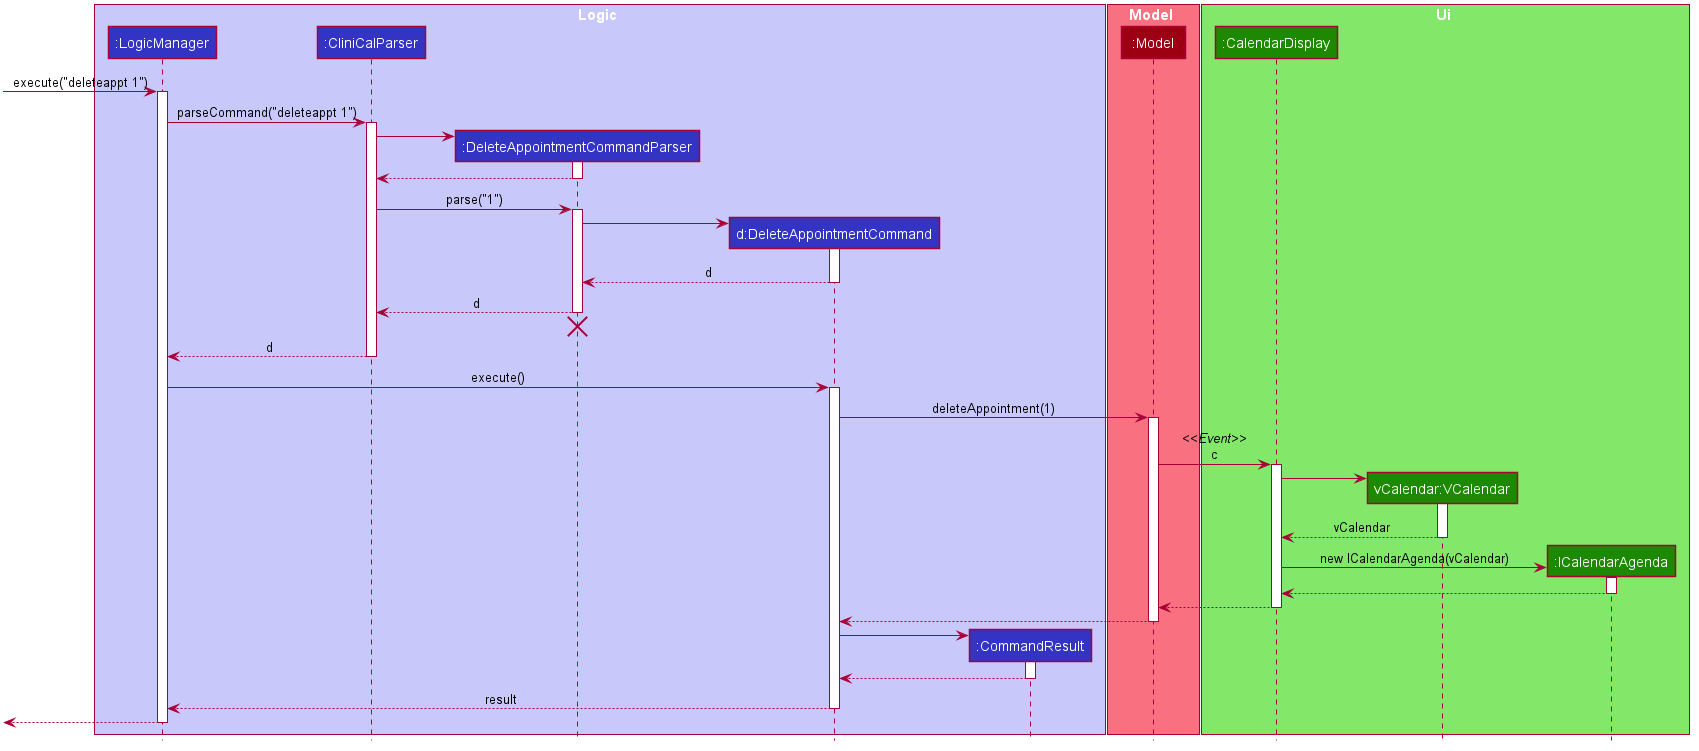

The diagram above was rendered by PlantUML. Its source (embedded in the PNG):
@startuml








skinparam BackgroundColor #FFFFFFF

skinparam Shadowing false

skinparam Class {
    FontColor #FFFFFF
    BorderThickness 1
    BorderColor #FFFFFF
    StereotypeFontColor #FFFFFF
    FontName Arial
}

skinparam Actor {
    BorderColor #000000
    Color #000000
    FontName Arial
}

skinparam Sequence {
    MessageAlign center
    BoxFontSize 15
    BoxPadding 0
    BoxFontColor #FFFFFF
    FontName Arial
}

skinparam Participant {
    FontColor #FFFFFFF
    Padding 20
}

skinparam MinClassWidth 50
skinparam ParticipantPadding 10
skinparam Shadowing false
skinparam DefaultTextAlignment center
skinparam packageStyle Rectangle

hide footbox
hide members
hide circle

box Logic #C8C8FA
participant ":LogicManager" as LogicManager #3333C4
participant ":CliniCalParser" as CliniCalParser #3333C4
participant ":DeleteAppointmentCommandParser" as DeleteAppointmentCommandParser #3333C4
participant "d:DeleteAppointmentCommand" as DeleteAppointmentCommand #3333C4
participant ":CommandResult" as CommandResult #3333C4
end box

box Model #F97181
participant ":Model" as Model #9D0012
end box

box Ui #83E769
participant ":CalendarDisplay" as CalendarDisplay #1D8900
participant "vCalendar:VCalendar" as VCalendar #1D8900
participant ":ICalendarAgenda" as ICalendarAgenda #1D8900
end box

[-> LogicManager : execute("deleteappt 1")
activate LogicManager

LogicManager -> CliniCalParser : parseCommand("deleteappt 1")
activate CliniCalParser

create DeleteAppointmentCommandParser
CliniCalParser -> DeleteAppointmentCommandParser
activate DeleteAppointmentCommandParser

DeleteAppointmentCommandParser --> CliniCalParser
deactivate DeleteAppointmentCommandParser

CliniCalParser -> DeleteAppointmentCommandParser : parse("1")
activate DeleteAppointmentCommandParser

create DeleteAppointmentCommand
DeleteAppointmentCommandParser -> DeleteAppointmentCommand
activate DeleteAppointmentCommand

DeleteAppointmentCommand --> DeleteAppointmentCommandParser : d
deactivate DeleteAppointmentCommand

DeleteAppointmentCommandParser --> CliniCalParser : d
deactivate DeleteAppointmentCommandParser
DeleteAppointmentCommandParser -[hidden]-> CliniCalParser
destroy DeleteAppointmentCommandParser

CliniCalParser --> LogicManager : d
deactivate CliniCalParser

LogicManager -> DeleteAppointmentCommand : execute()
activate DeleteAppointmentCommand

DeleteAppointmentCommand -> Model : deleteAppointment(1)
activate Model

Model -> CalendarDisplay : <i><<Event>>\nc
activate CalendarDisplay

create VCalendar
CalendarDisplay -> VCalendar
activate VCalendar
VCalendar --> CalendarDisplay : vCalendar
deactivate VCalendar

create ICalendarAgenda
CalendarDisplay -> ICalendarAgenda : new ICalendarAgenda(vCalendar)
activate ICalendarAgenda
ICalendarAgenda --> CalendarDisplay
deactivate ICalendarAgenda

CalendarDisplay --> Model
deactivate CalendarDisplay

Model --> DeleteAppointmentCommand
deactivate Model

create CommandResult
DeleteAppointmentCommand -> CommandResult
activate CommandResult

CommandResult --> DeleteAppointmentCommand
deactivate CommandResult

DeleteAppointmentCommand --> LogicManager : result
deactivate DeleteAppointmentCommand

[<--LogicManager
deactivate LogicManager
@enduml